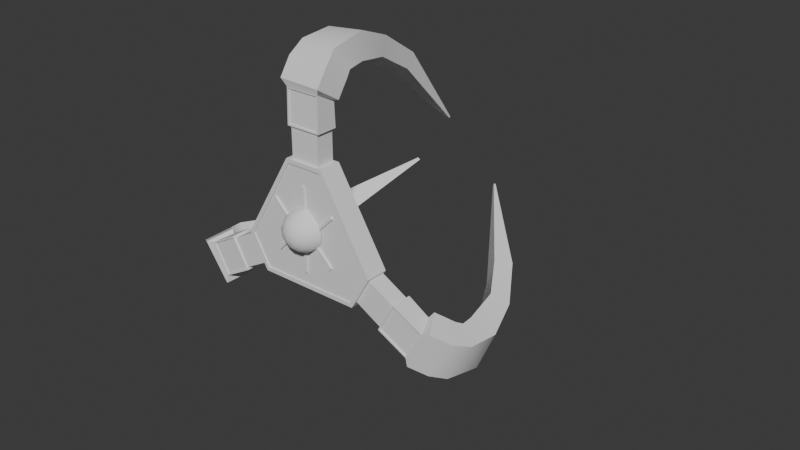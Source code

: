 # Source: claw.blend  (saved by Blender 5.0.119; exported with 4.5.12 LTS)
import bpy
from mathutils import Matrix  # noqa: F401  (used for matrix-valued properties, if any)

bpy.ops.wm.read_factory_settings(use_empty=True)
scene = bpy.context.scene
scene.name = 'Scene'

# ---- collections
col_collection = bpy.data.collections.new('Collection'); scene.collection.children.link(col_collection)

# ---- node groups
ng_smooth_by_angle = bpy.data.node_groups.new('Smooth by Angle', 'GeometryNodeTree')
_s = ng_smooth_by_angle.interface.new_socket(name='Mesh', in_out='OUTPUT', socket_type='NodeSocketGeometry')
_s = ng_smooth_by_angle.interface.new_socket(name='Mesh', in_out='INPUT', socket_type='NodeSocketGeometry')
_s = ng_smooth_by_angle.interface.new_socket(name='Angle', in_out='INPUT', socket_type='NodeSocketFloat')
_s.subtype = 'ANGLE'
_s.default_value = 0.5236
_s.min_value = 0.0
_s.max_value = 3.142
_s.description = 'Maximum face angle for smooth edges'
_s = ng_smooth_by_angle.interface.new_socket(name='Ignore Sharpness', in_out='INPUT', socket_type='NodeSocketBool')
_s.force_non_field = True
ng_smooth_by_angle.is_modifier = True
_N = ng_smooth_by_angle.nodes; _L = ng_smooth_by_angle.links
n0 = _N.new('GeometryNodeSetShadeSmooth'); n0.name = 'Set Shade Smooth'; n0.location = (120, -80)
n0.domain = 'EDGE'
n1 = _N.new('GeometryNodeSetShadeSmooth'); n1.name = 'Set Shade Smooth.001'; n1.location = (300, -80)
n2 = _N.new('NodeGroupOutput'); n2.name = 'Group Output'; n2.location = (480, -80)
n3 = _N.new('GeometryNodeInputMeshEdgeAngle'); n3.name = 'Edge Angle'; n3.location = (-440, -240)
n4 = _N.new('NodeGroupInput'); n4.name = 'Group Input'; n4.location = (-80, -80)
n5 = _N.new('GeometryNodeInputEdgeSmooth'); n5.name = 'Is Edge Smooth'; n5.location = (-260, -120)
n6 = _N.new('GeometryNodeInputShadeSmooth'); n6.name = 'Is Shade Smooth'; n6.location = (-440, -397)
n7 = _N.new('FunctionNodeCompare'); n7.name = 'Compare'; n7.location = (-260, -260)
n7.operation = 'LESS_EQUAL'
n7.inputs[6].default_value = (0.0, 0.0, 0.0, 0.0)
n7.inputs[7].default_value = (0.0, 0.0, 0.0, 0.0)
n8 = _N.new('FunctionNodeBooleanMath'); n8.name = 'Boolean Math.001'; n8.location = (-80, -260)
n9 = _N.new('NodeGroupInput'); n9.name = 'Group Input.001'; n9.location = (-440, -329)
n10 = _N.new('NodeGroupInput'); n10.name = 'Group Input.002'; n10.location = (-259, -189)
n11 = _N.new('FunctionNodeBooleanMath'); n11.name = 'Boolean Math'; n11.location = (-80, -149)
n11.operation = 'OR'
n12 = _N.new('FunctionNodeBooleanMath'); n12.name = 'Boolean Math.002'; n12.location = (-260, -380)
n12.operation = 'OR'
n13 = _N.new('NodeGroupInput'); n13.name = 'Group Input.003'; n13.location = (-440, -460)
_L.new(n3.outputs[0], n7.inputs[0])
_L.new(n1.outputs[0], n2.inputs[0])
_L.new(n9.outputs[1], n7.inputs[1])
_L.new(n7.outputs[0], n8.inputs[0])
_L.new(n4.outputs[0], n0.inputs[0])
_L.new(n0.outputs[0], n1.inputs[0])
_L.new(n8.outputs[0], n0.inputs[2])
_L.new(n10.outputs[2], n11.inputs[1])
_L.new(n5.outputs[0], n11.inputs[0])
_L.new(n11.outputs[0], n0.inputs[1])
_L.new(n13.outputs[2], n12.inputs[1])
_L.new(n6.outputs[0], n12.inputs[0])
_L.new(n12.outputs[0], n8.inputs[1])
n2.is_active_output = True

# ---- world
world_world = bpy.data.worlds.new('World'); scene.world = world_world
world_world.use_nodes = True; world_world.node_tree.nodes.clear()
_N = world_world.node_tree.nodes; _L = world_world.node_tree.links
n0 = _N.new('ShaderNodeOutputWorld'); n0.name = 'World Output'; n0.location = (200, 100)
n1 = _N.new('ShaderNodeBackground'); n1.name = 'Background'; n1.location = (-200, 100)
n1.inputs[0].default_value = (0.05088, 0.05088, 0.05088, 1.0)
_L.new(n1.outputs[0], n0.inputs[0])
n0.is_active_output = True
world_world.color = (0.05088, 0.05088, 0.05088)
world_world.sun_shadow_jitter_overblur = 0.0

# ---- meshes
me_cube_001 = bpy.data.meshes.new('Cube.001')
me_cube_001.from_pydata([(-0.1926, -0.7143, 0.274), (-0.1858, 1.0, 0.2621), (0.1926, -0.7143, 0.274), (0.1858, 1.0, 0.2621), (-0.7273, -0.7143, -0.6268), (-0.5399, -0.7143, -0.956), (-0.533, 1.0, -0.9442), (-0.7136, 1.0, -0.6269), (0.5399, -0.7143, -0.956), (0.7273, -0.7143, -0.6268), (0.7136, 1.0, -0.6269), (0.533, 1.0, -0.9442), (-0.2176, 0.7143, 0.318), (0.2176, 0.7143, 0.318), (-0.7782, 0.7143, -0.6264), (-0.5655, 0.7143, -1.0), (0.5655, 0.7143, -1.0), (0.7782, 0.7143, -0.6264), (-0.1858, 0.8439, 0.2621), (0.1858, 0.8439, 0.2621), (-0.7136, 0.8439, -0.6269), (-0.533, 0.8439, -0.9442), (0.533, 0.8439, -0.9442), (0.7136, 0.8439, -0.6269), (0.2176, -0.7143, 0.318), (-0.2176, -0.7143, 0.318), (-0.5655, -0.7143, -1.0), (-0.7782, -0.7143, -0.6264), (0.7782, -0.7143, -0.6264), (0.5655, -0.7143, -1.0), (0.1926, -0.6399, 0.274), (-0.1926, -0.6399, 0.274), (-0.5399, -0.6399, -0.956), (-0.7273, -0.6399, -0.6268), (0.7273, -0.6399, -0.6268), (0.5399, -0.6399, -0.956)], [], [(13, 12, 25, 24), (15, 26, 27, 14), (29, 16, 17, 28), (15, 16, 29, 26), (27, 25, 12, 14), (9, 2, 30, 34), (3, 10, 23, 19), (17, 13, 24, 28), (3, 1, 12, 13), (7, 6, 15, 14), (11, 10, 17, 16), (6, 11, 16, 15), (1, 7, 14, 12), (10, 3, 13, 17), (21, 20, 18, 19, 23, 22), (11, 6, 21, 22), (6, 7, 20, 21), (7, 1, 18, 20), (10, 11, 22, 23), (1, 3, 19, 18), (0, 2, 24, 25), (5, 4, 27, 26), (9, 8, 29, 28), (8, 5, 26, 29), (4, 0, 25, 27), (2, 9, 28, 24), (35, 34, 30, 31, 33, 32), (5, 8, 35, 32), (4, 5, 32, 33), (0, 4, 33, 31), (8, 9, 34, 35), (2, 0, 31, 30)])
_uv = me_cube_001.uv_layers.new(name='UVMap')
_uv.uv.foreach_set('vector', [0.625, 0.5, 0.875, 0.5, 0.875, 0.75, 0.625, 0.75, 0.1793, 0.5, 0.1793, 0.75, 0.125, 0.75, 0.125, 0.5, 0.3388, 0.7681, 0.3388, 0.4819, 0.4459, 0.5, 0.4459, 0.75, 0.1793, 0.5, 0.3388, 0.4819, 0.3388, 0.7681, 0.1793, 0.75, 0.4459, 0.0, 0.625, 0.0, 0.625, 0.25, 0.4459, 0.25, 0.4433, 0.7553, 0.6164, 0.7699, 0.6164, 0.7699, 0.4433, 0.7553, 0.6141, 0.475, 0.4426, 0.4932, 0.4426, 0.4932, 0.6141, 0.475, 0.4459, 0.5, 0.625, 0.5, 0.625, 0.75, 0.4459, 0.75, 0.6141, 0.475, 0.6141, 0.2756, 0.625, 0.25, 0.625, 0.5, 0.4455, 0.2603, 0.3845, 0.307, 0.375, 0.3043, 0.4459, 0.25, 0.3544, 0.4752, 0.4426, 0.4932, 0.4459, 0.5, 0.3388, 0.4819, 0.3845, 0.307, 0.3544, 0.4752, 0.3388, 0.4819, 0.375, 0.3043, 0.6141, 0.2756, 0.4455, 0.2603, 0.4459, 0.25, 0.625, 0.25, 0.4426, 0.4932, 0.6141, 0.475, 0.625, 0.5, 0.4459, 0.5, 0.3845, 0.307, 0.4455, 0.2603, 0.6141, 0.2756, 0.6141, 0.475, 0.4426, 0.4932, 0.3544, 0.4752, 0.3544, 0.4752, 0.3845, 0.307, 0.3845, 0.307, 0.3544, 0.4752, 0.3845, 0.307, 0.4455, 0.2603, 0.4455, 0.2603, 0.3845, 0.307, 0.4455, 0.2603, 0.6141, 0.2756, 0.6141, 0.2756, 0.4455, 0.2603, 0.4426, 0.4932, 0.3544, 0.4752, 0.3544, 0.4752, 0.4426, 0.4932, 0.6141, 0.2756, 0.6141, 0.475, 0.6141, 0.475, 0.6141, 0.2756, 0.6165, 0.9797, 0.6164, 0.7699, 0.625, 0.75, 0.625, 1.0, 0.3825, 0.9435, 0.4456, 0.9919, 0.4459, 1.0, 0.375, 0.9457, 0.4433, 0.7553, 0.3511, 0.7734, 0.3388, 0.7681, 0.4459, 0.75, 0.3511, 0.7734, 0.3825, 0.9435, 0.375, 0.9457, 0.3388, 0.7681, 0.4456, 0.9919, 0.6165, 0.9797, 0.625, 1.0, 0.4459, 1.0, 0.6164, 0.7699, 0.4433, 0.7553, 0.4459, 0.75, 0.625, 0.75, 0.3511, 0.7734, 0.4433, 0.7553, 0.6164, 0.7699, 0.6165, 0.9797, 0.4456, 0.9919, 0.3825, 0.9435, 0.3825, 0.9435, 0.3511, 0.7734, 0.3511, 0.7734, 0.3825, 0.9435, 0.4456, 0.9919, 0.3825, 0.9435, 0.3825, 0.9435, 0.4456, 0.9919, 0.6165, 0.9797, 0.4456, 0.9919, 0.4456, 0.9919, 0.6165, 0.9797, 0.3511, 0.7734, 0.4433, 0.7553, 0.4433, 0.7553, 0.3511, 0.7734, 0.6164, 0.7699, 0.6165, 0.9797, 0.6165, 0.9797, 0.6164, 0.7699])
me_cube_001.update()
me_cube_002 = bpy.data.meshes.new('Cube.002')
me_cube_002.from_pydata([(-1.0, -1.0, -1.0), (-1.0, -1.0, 1.0), (-1.0, 1.0, -1.0), (-1.0, 1.0, 1.0), (1.0, -1.0, -1.0), (1.0, -1.0, 1.0), (1.0, 1.0, -1.0), (1.0, 1.0, 1.0), (1.052, 1.178, 1.178), (1.052, 1.178, -1.178), (1.146, -1.173, -1.083), (1.146, -1.173, 1.083), (2.752, 1.061, 1.178), (2.752, 1.061, -1.178), (3.283, -1.066, -1.083), (3.283, -1.066, 1.083), (2.79, 1.487, 1.54), (2.801, 1.174, -1.472), (3.787, -1.374, -1.37), (3.776, -1.061, 1.643), (3.947, 2.676, 1.498), (3.958, 2.363, -1.514), (4.944, -0.1853, -1.412), (4.933, 0.1275, 1.601), (4.221, 3.455, 1.353), (4.323, 2.751, -1.479), (5.756, 1.127, -1.276), (5.654, 1.831, 1.556), (4.169, 4.868, 1.29), (4.53, 4.473, -1.485), (6.221, 4.868, -1.286), (5.86, 5.262, 1.489), (2.038, 12.87, 1.246), (2.514, 12.79, -0.5636), (3.332, 14.06, -0.3711), (2.857, 14.14, 1.438), (-2.302, 20.84, 1.548), (-2.254, 20.75, 1.378), (-2.173, 20.88, 1.374), (-2.22, 20.97, 1.544), (4.839, 9.758, 1.365), (3.641, 9.104, 1.27), (3.997, 8.575, -0.8208), (5.195, 9.228, -0.7257), (1.052, -1.178, 1.178), (1.052, -1.178, -1.178), (3.378, -1.061, 1.178), (3.378, -1.061, -1.178), (1.144, -1.037, 1.083), (1.144, -1.037, -1.083), (3.281, -0.93, 1.083), (3.281, -0.93, -1.083), (-7.189, -1.0, 4.436), (-8.933, -1.0, 3.457), (-7.189, 1.0, 4.436), (-8.933, 1.0, 3.457), (-8.169, -1.0, 6.18), (-9.912, -1.0, 5.2), (-8.169, 1.0, 6.18), (-9.912, 1.0, 5.2), (-10.09, 1.178, 5.159), (-8.039, 1.178, 6.312), (-8.168, -1.173, 6.348), (-10.06, -1.173, 5.288), (-10.92, 1.061, 6.641), (-8.871, 1.061, 7.794), (-9.214, -1.066, 8.211), (-11.1, -1.066, 7.15), (-11.26, 1.487, 6.497), (-8.639, 1.174, 7.981), (-9.211, -1.374, 8.79), (-11.83, -1.061, 7.306), (-11.79, 2.676, 7.526), (-9.168, 2.363, 9.011), (-9.741, -0.1853, 9.82), (-12.36, 0.1275, 8.335), (-11.8, 3.455, 7.836), (-9.378, 2.751, 9.312), (-10.26, 1.127, 10.46), (-12.68, 1.831, 8.986), (-11.72, 4.868, 7.822), (-9.474, 4.473, 9.495), (-10.48, 4.868, 10.87), (-12.72, 5.262, 9.199), (-10.63, 12.87, 5.985), (-9.29, 12.79, 7.286), (-9.859, 14.06, 7.905), (-11.2, 14.14, 6.605), (-7.458, 20.84, 2.792), (-7.332, 20.75, 2.917), (-7.368, 20.88, 2.99), (-7.494, 20.97, 2.865), (-12.11, 9.758, 8.368), (-11.44, 9.104, 7.371), (-9.792, 8.575, 8.705), (-10.46, 9.228, 9.703), (-10.09, -1.178, 5.159), (-8.039, -1.178, 6.312), (-11.23, -1.061, 7.187), (-9.178, -1.061, 8.34), (-10.06, -1.037, 5.288), (-8.171, -1.037, 6.348), (-11.11, -0.93, 7.15), (-9.217, -0.93, 8.211), (-9.238, -1.0, -3.628), (-7.532, -1.0, -4.671), (-9.238, 1.0, -3.628), (-7.532, 1.0, -4.671), (-10.28, -1.0, -5.334), (-8.576, -1.0, -6.377), (-10.28, 1.0, -5.334), (-8.576, 1.0, -6.377), (-8.451, 1.178, -6.514), (-10.46, 1.178, -5.285), (-10.43, -1.173, -5.416), (-8.582, -1.173, -6.546), (-9.338, 1.061, -7.964), (-11.35, 1.061, -6.735), (-11.54, -1.066, -7.238), (-9.696, -1.066, -8.368), (-9.049, 1.487, -8.186), (-11.62, 1.174, -6.624), (-12.05, -1.374, -7.519), (-9.476, -1.061, -9.081), (-9.688, 2.676, -9.151), (-12.26, 2.363, -7.589), (-12.69, -0.1853, -8.483), (-10.12, 0.1275, -10.05), (-9.955, 3.455, -9.31), (-12.43, 2.751, -7.919), (-13.0, 1.127, -9.247), (-10.53, 1.831, -10.64), (-9.982, 4.868, -9.232), (-12.54, 4.473, -8.092), (-13.25, 4.868, -9.639), (-10.69, 5.262, -10.78), (-8.908, 12.87, -7.391), (-10.7, 12.79, -6.853), (-10.96, 14.06, -7.652), (-9.171, 14.14, -8.19), (-7.692, 20.84, -1.521), (-7.862, 20.75, -1.473), (-7.908, 20.88, -1.54), (-7.737, 20.97, -1.589), (-10.27, 9.758, -9.843), (-9.723, 9.104, -8.771), (-11.69, 8.575, -7.984), (-12.24, 9.228, -9.056), (-8.451, -1.178, -6.514), (-10.46, -1.178, -5.285), (-9.665, -1.061, -8.499), (-11.67, -1.061, -7.27), (-8.584, -1.037, -6.546), (-10.43, -1.037, -5.416), (-9.699, -0.93, -8.368), (-11.55, -0.93, -7.238)], [], [(0, 1, 3, 2), (2, 3, 7, 6), (5, 4, 45, 44), (4, 5, 1, 0), (2, 6, 4, 0), (7, 3, 1, 5), (45, 9, 13, 47), (4, 6, 9, 45), (7, 5, 44, 8), (6, 7, 8, 9), (12, 46, 19, 16), (8, 44, 46, 12), (9, 8, 12, 13), (15, 11, 48, 50), (16, 19, 23, 20), (13, 12, 16, 17), (46, 47, 18, 19), (47, 13, 17, 18), (20, 23, 27, 24), (17, 16, 20, 21), (19, 18, 22, 23), (18, 17, 21, 22), (24, 27, 31, 28), (21, 20, 24, 25), (23, 22, 26, 27), (22, 21, 25, 26), (41, 40, 35, 32), (25, 24, 28, 29), (27, 26, 30, 31), (26, 25, 29, 30), (35, 34, 38, 39), (42, 41, 32, 33), (40, 43, 34, 35), (43, 42, 33, 34), (37, 36, 39, 38), (34, 33, 37, 38), (32, 35, 39, 36), (33, 32, 36, 37), (30, 29, 42, 43), (31, 30, 43, 40), (29, 28, 41, 42), (28, 31, 40, 41), (10, 11, 44, 45), (15, 14, 47, 46), (14, 10, 45, 47), (11, 15, 46, 44), (48, 49, 51, 50), (14, 15, 50, 51), (10, 14, 51, 49), (11, 10, 49, 48), (52, 53, 55, 54), (54, 55, 59, 58), (57, 56, 97, 96), (56, 57, 53, 52), (54, 58, 56, 52), (59, 55, 53, 57), (97, 61, 65, 99), (56, 58, 61, 97), (59, 57, 96, 60), (58, 59, 60, 61), (64, 98, 71, 68), (60, 96, 98, 64), (61, 60, 64, 65), (67, 63, 100, 102), (68, 71, 75, 72), (65, 64, 68, 69), (98, 99, 70, 71), (99, 65, 69, 70), (72, 75, 79, 76), (69, 68, 72, 73), (71, 70, 74, 75), (70, 69, 73, 74), (76, 79, 83, 80), (73, 72, 76, 77), (75, 74, 78, 79), (74, 73, 77, 78), (93, 92, 87, 84), (77, 76, 80, 81), (79, 78, 82, 83), (78, 77, 81, 82), (87, 86, 90, 91), (94, 93, 84, 85), (92, 95, 86, 87), (95, 94, 85, 86), (89, 88, 91, 90), (86, 85, 89, 90), (84, 87, 91, 88), (85, 84, 88, 89), (82, 81, 94, 95), (83, 82, 95, 92), (81, 80, 93, 94), (80, 83, 92, 93), (62, 63, 96, 97), (67, 66, 99, 98), (66, 62, 97, 99), (63, 67, 98, 96), (100, 101, 103, 102), (66, 67, 102, 103), (62, 66, 103, 101), (63, 62, 101, 100), (104, 105, 107, 106), (106, 107, 111, 110), (109, 108, 149, 148), (108, 109, 105, 104), (106, 110, 108, 104), (111, 107, 105, 109), (149, 113, 117, 151), (108, 110, 113, 149), (111, 109, 148, 112), (110, 111, 112, 113), (116, 150, 123, 120), (112, 148, 150, 116), (113, 112, 116, 117), (119, 115, 152, 154), (120, 123, 127, 124), (117, 116, 120, 121), (150, 151, 122, 123), (151, 117, 121, 122), (124, 127, 131, 128), (121, 120, 124, 125), (123, 122, 126, 127), (122, 121, 125, 126), (128, 131, 135, 132), (125, 124, 128, 129), (127, 126, 130, 131), (126, 125, 129, 130), (145, 144, 139, 136), (129, 128, 132, 133), (131, 130, 134, 135), (130, 129, 133, 134), (139, 138, 142, 143), (146, 145, 136, 137), (144, 147, 138, 139), (147, 146, 137, 138), (141, 140, 143, 142), (138, 137, 141, 142), (136, 139, 143, 140), (137, 136, 140, 141), (134, 133, 146, 147), (135, 134, 147, 144), (133, 132, 145, 146), (132, 135, 144, 145), (114, 115, 148, 149), (119, 118, 151, 150), (118, 114, 149, 151), (115, 119, 150, 148), (152, 153, 155, 154), (118, 119, 154, 155), (114, 118, 155, 153), (115, 114, 153, 152)])
me_cube_002.polygons.foreach_set('use_smooth', [True] * 150)
_uv = me_cube_002.uv_layers.new(name='UVMap')
_uv.uv.foreach_set('vector', [0.375, 0.0, 0.625, 0.0, 0.625, 0.25, 0.375, 0.25, 0.375, 0.25, 0.625, 0.25, 0.625, 0.5, 0.375, 0.5, 0.625, 0.75, 0.375, 0.75, 0.375, 0.75, 0.625, 0.75, 0.375, 0.75, 0.625, 0.75, 0.625, 1.0, 0.375, 1.0, 0.125, 0.5, 0.375, 0.5, 0.375, 0.75, 0.125, 0.75, 0.625, 0.5, 0.875, 0.5, 0.875, 0.75, 0.625, 0.75, 0.375, 0.75, 0.375, 0.5, 0.375, 0.5, 0.375, 0.75, 0.375, 0.75, 0.375, 0.5, 0.375, 0.5, 0.375, 0.75, 0.625, 0.5, 0.625, 0.75, 0.625, 0.75, 0.625, 0.5, 0.375, 0.5, 0.625, 0.5, 0.625, 0.5, 0.375, 0.5, 0.625, 0.5, 0.625, 0.75, 0.625, 0.75, 0.625, 0.5, 0.625, 0.5, 0.625, 0.75, 0.625, 0.75, 0.625, 0.5, 0.375, 0.5, 0.625, 0.5, 0.625, 0.5, 0.375, 0.5, 0.6149, 0.75, 0.6149, 0.75, 0.6149, 0.75, 0.6149, 0.75, 0.625, 0.5, 0.625, 0.75, 0.625, 0.75, 0.625, 0.5, 0.375, 0.5, 0.625, 0.5, 0.625, 0.5, 0.375, 0.5, 0.625, 0.75, 0.375, 0.75, 0.375, 0.75, 0.625, 0.75, 0.375, 0.75, 0.375, 0.5, 0.375, 0.5, 0.375, 0.75, 0.625, 0.5, 0.625, 0.75, 0.625, 0.75, 0.625, 0.5, 0.375, 0.5, 0.625, 0.5, 0.625, 0.5, 0.375, 0.5, 0.625, 0.75, 0.375, 0.75, 0.375, 0.75, 0.625, 0.75, 0.375, 0.75, 0.375, 0.5, 0.375, 0.5, 0.375, 0.75, 0.625, 0.5, 0.625, 0.75, 0.625, 0.75, 0.625, 0.5, 0.375, 0.5, 0.625, 0.5, 0.625, 0.5, 0.375, 0.5, 0.625, 0.75, 0.375, 0.75, 0.375, 0.75, 0.625, 0.75, 0.375, 0.75, 0.375, 0.5, 0.375, 0.5, 0.375, 0.75, 0.625, 0.5, 0.625, 0.75, 0.625, 0.75, 0.625, 0.5, 0.375, 0.5, 0.625, 0.5, 0.625, 0.5, 0.375, 0.5, 0.625, 0.75, 0.375, 0.75, 0.375, 0.75, 0.625, 0.75, 0.375, 0.75, 0.375, 0.5, 0.375, 0.5, 0.375, 0.75, 0.625, 0.75, 0.375, 0.75, 0.375, 0.75, 0.625, 0.75, 0.375, 0.5, 0.625, 0.5, 0.625, 0.5, 0.375, 0.5, 0.625, 0.75, 0.375, 0.75, 0.375, 0.75, 0.625, 0.75, 0.375, 0.75, 0.375, 0.5, 0.375, 0.5, 0.375, 0.75, 0.375, 0.5, 0.625, 0.5, 0.625, 0.75, 0.375, 0.75, 0.375, 0.75, 0.375, 0.5, 0.375, 0.5, 0.375, 0.75, 0.625, 0.5, 0.625, 0.75, 0.625, 0.75, 0.625, 0.5, 0.375, 0.5, 0.625, 0.5, 0.625, 0.5, 0.375, 0.5, 0.375, 0.75, 0.375, 0.5, 0.375, 0.5, 0.375, 0.75, 0.625, 0.75, 0.375, 0.75, 0.375, 0.75, 0.625, 0.75, 0.375, 0.5, 0.625, 0.5, 0.625, 0.5, 0.375, 0.5, 0.625, 0.5, 0.625, 0.75, 0.625, 0.75, 0.625, 0.5, 0.3851, 0.75, 0.6149, 0.75, 0.625, 0.75, 0.375, 0.75, 0.6149, 0.75, 0.3851, 0.75, 0.375, 0.75, 0.625, 0.75, 0.3851, 0.75, 0.3851, 0.75, 0.375, 0.75, 0.375, 0.75, 0.6149, 0.75, 0.6149, 0.75, 0.625, 0.75, 0.625, 0.75, 0.6149, 0.75, 0.3851, 0.75, 0.3851, 0.75, 0.6149, 0.75, 0.3851, 0.75, 0.6149, 0.75, 0.6149, 0.75, 0.3851, 0.75, 0.3851, 0.75, 0.3851, 0.75, 0.3851, 0.75, 0.3851, 0.75, 0.6149, 0.75, 0.3851, 0.75, 0.3851, 0.75, 0.6149, 0.75, 0.375, 0.0, 0.625, 0.0, 0.625, 0.25, 0.375, 0.25, 0.375, 0.25, 0.625, 0.25, 0.625, 0.5, 0.375, 0.5, 0.625, 0.75, 0.375, 0.75, 0.375, 0.75, 0.625, 0.75, 0.375, 0.75, 0.625, 0.75, 0.625, 1.0, 0.375, 1.0, 0.125, 0.5, 0.375, 0.5, 0.375, 0.75, 0.125, 0.75, 0.625, 0.5, 0.875, 0.5, 0.875, 0.75, 0.625, 0.75, 0.375, 0.75, 0.375, 0.5, 0.375, 0.5, 0.375, 0.75, 0.375, 0.75, 0.375, 0.5, 0.375, 0.5, 0.375, 0.75, 0.625, 0.5, 0.625, 0.75, 0.625, 0.75, 0.625, 0.5, 0.375, 0.5, 0.625, 0.5, 0.625, 0.5, 0.375, 0.5, 0.625, 0.5, 0.625, 0.75, 0.625, 0.75, 0.625, 0.5, 0.625, 0.5, 0.625, 0.75, 0.625, 0.75, 0.625, 0.5, 0.375, 0.5, 0.625, 0.5, 0.625, 0.5, 0.375, 0.5, 0.6149, 0.75, 0.6149, 0.75, 0.6149, 0.75, 0.6149, 0.75, 0.625, 0.5, 0.625, 0.75, 0.625, 0.75, 0.625, 0.5, 0.375, 0.5, 0.625, 0.5, 0.625, 0.5, 0.375, 0.5, 0.625, 0.75, 0.375, 0.75, 0.375, 0.75, 0.625, 0.75, 0.375, 0.75, 0.375, 0.5, 0.375, 0.5, 0.375, 0.75, 0.625, 0.5, 0.625, 0.75, 0.625, 0.75, 0.625, 0.5, 0.375, 0.5, 0.625, 0.5, 0.625, 0.5, 0.375, 0.5, 0.625, 0.75, 0.375, 0.75, 0.375, 0.75, 0.625, 0.75, 0.375, 0.75, 0.375, 0.5, 0.375, 0.5, 0.375, 0.75, 0.625, 0.5, 0.625, 0.75, 0.625, 0.75, 0.625, 0.5, 0.375, 0.5, 0.625, 0.5, 0.625, 0.5, 0.375, 0.5, 0.625, 0.75, 0.375, 0.75, 0.375, 0.75, 0.625, 0.75, 0.375, 0.75, 0.375, 0.5, 0.375, 0.5, 0.375, 0.75, 0.625, 0.5, 0.625, 0.75, 0.625, 0.75, 0.625, 0.5, 0.375, 0.5, 0.625, 0.5, 0.625, 0.5, 0.375, 0.5, 0.625, 0.75, 0.375, 0.75, 0.375, 0.75, 0.625, 0.75, 0.375, 0.75, 0.375, 0.5, 0.375, 0.5, 0.375, 0.75, 0.625, 0.75, 0.375, 0.75, 0.375, 0.75, 0.625, 0.75, 0.375, 0.5, 0.625, 0.5, 0.625, 0.5, 0.375, 0.5, 0.625, 0.75, 0.375, 0.75, 0.375, 0.75, 0.625, 0.75, 0.375, 0.75, 0.375, 0.5, 0.375, 0.5, 0.375, 0.75, 0.375, 0.5, 0.625, 0.5, 0.625, 0.75, 0.375, 0.75, 0.375, 0.75, 0.375, 0.5, 0.375, 0.5, 0.375, 0.75, 0.625, 0.5, 0.625, 0.75, 0.625, 0.75, 0.625, 0.5, 0.375, 0.5, 0.625, 0.5, 0.625, 0.5, 0.375, 0.5, 0.375, 0.75, 0.375, 0.5, 0.375, 0.5, 0.375, 0.75, 0.625, 0.75, 0.375, 0.75, 0.375, 0.75, 0.625, 0.75, 0.375, 0.5, 0.625, 0.5, 0.625, 0.5, 0.375, 0.5, 0.625, 0.5, 0.625, 0.75, 0.625, 0.75, 0.625, 0.5, 0.3851, 0.75, 0.6149, 0.75, 0.625, 0.75, 0.375, 0.75, 0.6149, 0.75, 0.3851, 0.75, 0.375, 0.75, 0.625, 0.75, 0.3851, 0.75, 0.3851, 0.75, 0.375, 0.75, 0.375, 0.75, 0.6149, 0.75, 0.6149, 0.75, 0.625, 0.75, 0.625, 0.75, 0.6149, 0.75, 0.3851, 0.75, 0.3851, 0.75, 0.6149, 0.75, 0.3851, 0.75, 0.6149, 0.75, 0.6149, 0.75, 0.3851, 0.75, 0.3851, 0.75, 0.3851, 0.75, 0.3851, 0.75, 0.3851, 0.75, 0.6149, 0.75, 0.3851, 0.75, 0.3851, 0.75, 0.6149, 0.75, 0.375, 0.0, 0.625, 0.0, 0.625, 0.25, 0.375, 0.25, 0.375, 0.25, 0.625, 0.25, 0.625, 0.5, 0.375, 0.5, 0.625, 0.75, 0.375, 0.75, 0.375, 0.75, 0.625, 0.75, 0.375, 0.75, 0.625, 0.75, 0.625, 1.0, 0.375, 1.0, 0.125, 0.5, 0.375, 0.5, 0.375, 0.75, 0.125, 0.75, 0.625, 0.5, 0.875, 0.5, 0.875, 0.75, 0.625, 0.75, 0.375, 0.75, 0.375, 0.5, 0.375, 0.5, 0.375, 0.75, 0.375, 0.75, 0.375, 0.5, 0.375, 0.5, 0.375, 0.75, 0.625, 0.5, 0.625, 0.75, 0.625, 0.75, 0.625, 0.5, 0.375, 0.5, 0.625, 0.5, 0.625, 0.5, 0.375, 0.5, 0.625, 0.5, 0.625, 0.75, 0.625, 0.75, 0.625, 0.5, 0.625, 0.5, 0.625, 0.75, 0.625, 0.75, 0.625, 0.5, 0.375, 0.5, 0.625, 0.5, 0.625, 0.5, 0.375, 0.5, 0.6149, 0.75, 0.6149, 0.75, 0.6149, 0.75, 0.6149, 0.75, 0.625, 0.5, 0.625, 0.75, 0.625, 0.75, 0.625, 0.5, 0.375, 0.5, 0.625, 0.5, 0.625, 0.5, 0.375, 0.5, 0.625, 0.75, 0.375, 0.75, 0.375, 0.75, 0.625, 0.75, 0.375, 0.75, 0.375, 0.5, 0.375, 0.5, 0.375, 0.75, 0.625, 0.5, 0.625, 0.75, 0.625, 0.75, 0.625, 0.5, 0.375, 0.5, 0.625, 0.5, 0.625, 0.5, 0.375, 0.5, 0.625, 0.75, 0.375, 0.75, 0.375, 0.75, 0.625, 0.75, 0.375, 0.75, 0.375, 0.5, 0.375, 0.5, 0.375, 0.75, 0.625, 0.5, 0.625, 0.75, 0.625, 0.75, 0.625, 0.5, 0.375, 0.5, 0.625, 0.5, 0.625, 0.5, 0.375, 0.5, 0.625, 0.75, 0.375, 0.75, 0.375, 0.75, 0.625, 0.75, 0.375, 0.75, 0.375, 0.5, 0.375, 0.5, 0.375, 0.75, 0.625, 0.5, 0.625, 0.75, 0.625, 0.75, 0.625, 0.5, 0.375, 0.5, 0.625, 0.5, 0.625, 0.5, 0.375, 0.5, 0.625, 0.75, 0.375, 0.75, 0.375, 0.75, 0.625, 0.75, 0.375, 0.75, 0.375, 0.5, 0.375, 0.5, 0.375, 0.75, 0.625, 0.75, 0.375, 0.75, 0.375, 0.75, 0.625, 0.75, 0.375, 0.5, 0.625, 0.5, 0.625, 0.5, 0.375, 0.5, 0.625, 0.75, 0.375, 0.75, 0.375, 0.75, 0.625, 0.75, 0.375, 0.75, 0.375, 0.5, 0.375, 0.5, 0.375, 0.75, 0.375, 0.5, 0.625, 0.5, 0.625, 0.75, 0.375, 0.75, 0.375, 0.75, 0.375, 0.5, 0.375, 0.5, 0.375, 0.75, 0.625, 0.5, 0.625, 0.75, 0.625, 0.75, 0.625, 0.5, 0.375, 0.5, 0.625, 0.5, 0.625, 0.5, 0.375, 0.5, 0.375, 0.75, 0.375, 0.5, 0.375, 0.5, 0.375, 0.75, 0.625, 0.75, 0.375, 0.75, 0.375, 0.75, 0.625, 0.75, 0.375, 0.5, 0.625, 0.5, 0.625, 0.5, 0.375, 0.5, 0.625, 0.5, 0.625, 0.75, 0.625, 0.75, 0.625, 0.5, 0.3851, 0.75, 0.6149, 0.75, 0.625, 0.75, 0.375, 0.75, 0.6149, 0.75, 0.3851, 0.75, 0.375, 0.75, 0.625, 0.75, 0.3851, 0.75, 0.3851, 0.75, 0.375, 0.75, 0.375, 0.75, 0.6149, 0.75, 0.6149, 0.75, 0.625, 0.75, 0.625, 0.75, 0.6149, 0.75, 0.3851, 0.75, 0.3851, 0.75, 0.6149, 0.75, 0.3851, 0.75, 0.6149, 0.75, 0.6149, 0.75, 0.3851, 0.75, 0.3851, 0.75, 0.3851, 0.75, 0.3851, 0.75, 0.3851, 0.75, 0.6149, 0.75, 0.3851, 0.75, 0.3851, 0.75, 0.6149, 0.75])
me_cube_002.update()
me_sphere_001 = bpy.data.meshes.new('Sphere.001')
me_sphere_001.from_pydata([(0.0, 3.395, 1.0), (0.0, 4.319, 0.3827), (0.0, 4.395, 0.0), (0.0, 4.319, -0.3827), (0.0, 3.778, -0.9239), (0.0, 3.395, -1.0), (0.1464, 3.749, 0.9239), (0.2706, 4.049, 0.7071), (0.3536, 4.249, 0.3827), (0.3827, 4.319, 0.0), (0.3536, 4.249, -0.3827), (0.2706, 4.049, -0.7071), (0.1464, 3.749, -0.9239), (0.2706, 3.666, 0.9239), (0.5, 3.895, 0.7071), (0.6533, 4.049, 0.3827), (0.7071, 4.102, 0.0), (0.6533, 4.049, -0.3827), (0.5, 3.895, -0.7071), (0.2706, 3.666, -0.9239), (0.3536, 3.542, 0.9239), (0.6533, 3.666, 0.7071), (0.8536, 3.749, 0.3827), (0.9239, 3.778, 0.0), (0.8536, 3.749, -0.3827), (0.6533, 3.666, -0.7071), (0.3536, 3.542, -0.9239), (0.3827, 3.395, 0.9239), (0.7071, 3.395, 0.7071), (0.9239, 3.395, 0.3827), (1.0, 3.395, 0.0), (0.9239, 3.395, -0.3827), (0.7071, 3.395, -0.7071), (0.3827, 3.395, -0.9239), (-0.3827, 3.395, 0.9239), (-0.7071, 3.395, 0.7071), (-0.9239, 3.395, 0.3827), (-1.0, 3.395, 0.0), (-0.9239, 3.395, -0.3827), (-0.7071, 3.395, -0.7071), (-0.3827, 3.395, -0.9239), (-0.3536, 3.542, 0.9239), (-0.6533, 3.666, 0.7071), (-0.8536, 3.749, 0.3827), (-0.9239, 3.778, 0.0), (-0.8536, 3.749, -0.3827), (-0.6533, 3.666, -0.7071), (-0.3536, 3.542, -0.9239), (-0.2706, 3.666, 0.9239), (-0.5, 3.895, 0.7071), (-0.6533, 4.049, 0.3827), (-0.7071, 4.102, 0.0), (-0.6533, 4.049, -0.3827), (-0.5, 3.895, -0.7071), (-0.2706, 3.666, -0.9239), (-0.1464, 3.749, 0.9239), (-0.2706, 4.049, 0.7071), (-0.3536, 4.249, 0.3827), (-0.3827, 4.319, 0.0), (-0.3536, 4.249, -0.3827), (-0.2706, 4.049, -0.7071), (-0.1464, 3.749, -0.9239), (2.384e-07, 3.778, 0.9239), (4.47e-07, 4.102, 0.7071), (4.47e-07, 4.102, -0.7071), (-0.4885, 2.317, -0.845), (-0.1679, 1.386, -0.3294), (0.04972, 1.306, -0.01577), (0.2732, 1.377, 0.296), (0.6056, 1.911, 0.7317), (0.6641, 2.293, 0.7893), (-0.3386, 1.957, -0.8629), (-0.1237, 1.65, -0.7537), (0.1234, 1.443, -0.534), (0.365, 1.367, -0.2372), (0.5645, 1.434, 0.09141), (0.6913, 1.633, 0.4019), (0.7263, 1.935, 0.647), (-0.2341, 2.035, -0.9355), (0.0694, 1.795, -0.8878), (0.3757, 1.632, -0.7092), (0.6381, 1.571, -0.4268), (0.8168, 1.623, -0.08375), (0.8844, 1.778, 0.2678), (0.8308, 2.013, 0.5744), (-0.1616, 2.156, -0.9848), (0.2033, 2.018, -0.9789), (0.5506, 1.924, -0.8282), (0.8274, 1.887, -0.5557), (0.9917, 1.914, -0.2028), (1.018, 2.001, 0.1767), (0.9033, 2.134, 0.5251), (-0.1323, 2.301, -1.003), (0.2575, 2.286, -1.013), (0.6214, 2.274, -0.873), (0.9041, 2.267, -0.6042), (1.063, 2.265, -0.2476), (1.073, 2.269, 0.1424), (0.9326, 2.279, 0.5065), (-0.7571, 2.331, -0.5622), (-0.897, 2.34, -0.1981), (-0.887, 2.345, 0.1919), (-0.7286, 2.343, 0.5485), (-0.4459, 2.335, 0.8173), (-0.08197, 2.323, 0.9575), (0.3078, 2.308, 0.9476), (-0.7389, 2.183, -0.5773), (-0.8633, 2.068, -0.2259), (-0.843, 1.989, 0.1556), (-0.681, 1.958, 0.5092), (-0.4019, 1.979, 0.781), (-0.04832, 2.051, 0.9297), (0.326, 2.161, 0.9326), (-0.6759, 2.056, -0.6236), (-0.7469, 1.833, -0.3115), (-0.6909, 1.682, 0.04382), (-0.5164, 1.625, 0.3882), (-0.2499, 1.672, 0.6692), (0.06808, 1.816, 0.8442), (0.389, 2.034, 0.8863), (-0.5777, 1.968, -0.6941), (-0.5655, 1.671, -0.4418), (-0.4539, 1.47, -0.1265), (-0.2598, 1.396, 0.2039), (-0.01279, 1.461, 0.4989), (0.2495, 1.654, 0.7138), (0.4872, 1.946, 0.8158), (-0.4592, 1.934, -0.7782), (-0.3467, 1.607, -0.5971), (0.4684, 1.59, 0.5585)], [], [(4, 64, 11, 12), (3, 2, 9, 10), (1, 63, 7, 8), (62, 0, 6), (5, 4, 12), (64, 3, 10, 11), (2, 1, 8, 9), (63, 62, 6, 7), (8, 7, 14, 15), (6, 0, 13), (5, 12, 19), (11, 10, 17, 18), (9, 8, 15, 16), (7, 6, 13, 14), (12, 11, 18, 19), (10, 9, 16, 17), (5, 19, 26), (18, 17, 24, 25), (16, 15, 22, 23), (14, 13, 20, 21), (19, 18, 25, 26), (17, 16, 23, 24), (15, 14, 21, 22), (13, 0, 20), (21, 20, 27, 28), (26, 25, 32, 33), (24, 23, 30, 31), (22, 21, 28, 29), (20, 0, 27), (5, 26, 33), (25, 24, 31, 32), (23, 22, 29, 30), (36, 35, 42, 43), (34, 0, 41), (5, 40, 47), (39, 38, 45, 46), (37, 36, 43, 44), (35, 34, 41, 42), (40, 39, 46, 47), (38, 37, 44, 45), (5, 47, 54), (46, 45, 52, 53), (44, 43, 50, 51), (42, 41, 48, 49), (47, 46, 53, 54), (45, 44, 51, 52), (43, 42, 49, 50), (41, 0, 48), (49, 48, 55, 56), (54, 53, 60, 61), (52, 51, 58, 59), (50, 49, 56, 57), (48, 0, 55), (5, 54, 61), (53, 52, 59, 60), (51, 50, 57, 58), (61, 60, 64, 4), (59, 58, 2, 3), (57, 56, 63, 1), (55, 0, 62), (5, 61, 4), (60, 59, 3, 64), (58, 57, 1, 2), (56, 55, 62, 63), (69, 129, 76, 77), (68, 67, 74, 75), (66, 128, 72, 73), (127, 65, 71), (70, 69, 77), (129, 68, 75, 76), (67, 66, 73, 74), (128, 127, 71, 72), (73, 72, 79, 80), (71, 65, 78), (70, 77, 84), (76, 75, 82, 83), (74, 73, 80, 81), (72, 71, 78, 79), (77, 76, 83, 84), (75, 74, 81, 82), (70, 84, 91), (83, 82, 89, 90), (81, 80, 87, 88), (79, 78, 85, 86), (84, 83, 90, 91), (82, 81, 88, 89), (80, 79, 86, 87), (78, 65, 85), (86, 85, 92, 93), (91, 90, 97, 98), (89, 88, 95, 96), (87, 86, 93, 94), (85, 65, 92), (70, 91, 98), (90, 89, 96, 97), (88, 87, 94, 95), (101, 100, 107, 108), (99, 65, 106), (70, 105, 112), (104, 103, 110, 111), (102, 101, 108, 109), (100, 99, 106, 107), (105, 104, 111, 112), (103, 102, 109, 110), (70, 112, 119), (111, 110, 117, 118), (109, 108, 115, 116), (107, 106, 113, 114), (112, 111, 118, 119), (110, 109, 116, 117), (108, 107, 114, 115), (106, 65, 113), (114, 113, 120, 121), (119, 118, 125, 126), (117, 116, 123, 124), (115, 114, 121, 122), (113, 65, 120), (70, 119, 126), (118, 117, 124, 125), (116, 115, 122, 123), (126, 125, 129, 69), (124, 123, 67, 68), (122, 121, 128, 66), (120, 65, 127), (70, 126, 69), (125, 124, 68, 129), (123, 122, 66, 67), (121, 120, 127, 128)])
me_sphere_001.polygons.foreach_set('use_smooth', [True] * 128)
_uv = me_sphere_001.uv_layers.new(name='UVMap')
_uv.uv.foreach_set('vector', [0.75, 0.125, 0.75, 0.25, 0.6875, 0.25, 0.6875, 0.125, 0.75, 0.375, 0.75, 0.5, 0.6875, 0.5, 0.6875, 0.375, 0.75, 0.625, 0.75, 0.75, 0.6875, 0.75, 0.6875, 0.625, 0.75, 0.875, 0.7187, 1.0, 0.6875, 0.875, 0.7188, 0.0, 0.75, 0.125, 0.6875, 0.125, 0.75, 0.25, 0.75, 0.375, 0.6875, 0.375, 0.6875, 0.25, 0.75, 0.5, 0.75, 0.625, 0.6875, 0.625, 0.6875, 0.5, 0.75, 0.75, 0.75, 0.875, 0.6875, 0.875, 0.6875, 0.75, 0.6875, 0.625, 0.6875, 0.75, 0.625, 0.75, 0.625, 0.625, 0.6875, 0.875, 0.6562, 1.0, 0.625, 0.875, 0.6562, 0.0, 0.6875, 0.125, 0.625, 0.125, 0.6875, 0.25, 0.6875, 0.375, 0.625, 0.375, 0.625, 0.25, 0.6875, 0.5, 0.6875, 0.625, 0.625, 0.625, 0.625, 0.5, 0.6875, 0.75, 0.6875, 0.875, 0.625, 0.875, 0.625, 0.75, 0.6875, 0.125, 0.6875, 0.25, 0.625, 0.25, 0.625, 0.125, 0.6875, 0.375, 0.6875, 0.5, 0.625, 0.5, 0.625, 0.375, 0.5938, 0.0, 0.625, 0.125, 0.5625, 0.125, 0.625, 0.25, 0.625, 0.375, 0.5625, 0.375, 0.5625, 0.25, 0.625, 0.5, 0.625, 0.625, 0.5625, 0.625, 0.5625, 0.5, 0.625, 0.75, 0.625, 0.875, 0.5625, 0.875, 0.5625, 0.75, 0.625, 0.125, 0.625, 0.25, 0.5625, 0.25, 0.5625, 0.125, 0.625, 0.375, 0.625, 0.5, 0.5625, 0.5, 0.5625, 0.375, 0.625, 0.625, 0.625, 0.75, 0.5625, 0.75, 0.5625, 0.625, 0.625, 0.875, 0.5938, 1.0, 0.5625, 0.875, 0.5625, 0.75, 0.5625, 0.875, 0.5, 0.875, 0.5, 0.75, 0.5625, 0.125, 0.5625, 0.25, 0.5, 0.25, 0.5, 0.125, 0.5625, 0.375, 0.5625, 0.5, 0.5, 0.5, 0.5, 0.375, 0.5625, 0.625, 0.5625, 0.75, 0.5, 0.75, 0.5, 0.625, 0.5625, 0.875, 0.5312, 1.0, 0.5, 0.875, 0.5312, 0.0, 0.5625, 0.125, 0.5, 0.125, 0.5625, 0.25, 0.5625, 0.375, 0.5, 0.375, 0.5, 0.25, 0.5625, 0.5, 0.5625, 0.625, 0.5, 0.625, 0.5, 0.5, 1.0, 0.625, 1.0, 0.75, 0.9375, 0.75, 0.9375, 0.625, 1.0, 0.875, 0.9687, 1.0, 0.9375, 0.875, 0.9687, 0.0, 1.0, 0.125, 0.9375, 0.125, 1.0, 0.25, 1.0, 0.375, 0.9375, 0.375, 0.9375, 0.25, 1.0, 0.5, 1.0, 0.625, 0.9375, 0.625, 0.9375, 0.5, 1.0, 0.75, 1.0, 0.875, 0.9375, 0.875, 0.9375, 0.75, 1.0, 0.125, 1.0, 0.25, 0.9375, 0.25, 0.9375, 0.125, 1.0, 0.375, 1.0, 0.5, 0.9375, 0.5, 0.9375, 0.375, 0.9062, 0.0, 0.9375, 0.125, 0.875, 0.125, 0.9375, 0.25, 0.9375, 0.375, 0.875, 0.375, 0.875, 0.25, 0.9375, 0.5, 0.9375, 0.625, 0.875, 0.625, 0.875, 0.5, 0.9375, 0.75, 0.9375, 0.875, 0.875, 0.875, 0.875, 0.75, 0.9375, 0.125, 0.9375, 0.25, 0.875, 0.25, 0.875, 0.125, 0.9375, 0.375, 0.9375, 0.5, 0.875, 0.5, 0.875, 0.375, 0.9375, 0.625, 0.9375, 0.75, 0.875, 0.75, 0.875, 0.625, 0.9375, 0.875, 0.9062, 1.0, 0.875, 0.875, 0.875, 0.75, 0.875, 0.875, 0.8125, 0.875, 0.8125, 0.75, 0.875, 0.125, 0.875, 0.25, 0.8125, 0.25, 0.8125, 0.125, 0.875, 0.375, 0.875, 0.5, 0.8125, 0.5, 0.8125, 0.375, 0.875, 0.625, 0.875, 0.75, 0.8125, 0.75, 0.8125, 0.625, 0.875, 0.875, 0.8437, 1.0, 0.8125, 0.875, 0.8437, 0.0, 0.875, 0.125, 0.8125, 0.125, 0.875, 0.25, 0.875, 0.375, 0.8125, 0.375, 0.8125, 0.25, 0.875, 0.5, 0.875, 0.625, 0.8125, 0.625, 0.8125, 0.5, 0.8125, 0.125, 0.8125, 0.25, 0.75, 0.25, 0.75, 0.125, 0.8125, 0.375, 0.8125, 0.5, 0.75, 0.5, 0.75, 0.375, 0.8125, 0.625, 0.8125, 0.75, 0.75, 0.75, 0.75, 0.625, 0.8125, 0.875, 0.7812, 1.0, 0.75, 0.875, 0.7812, 0.0, 0.8125, 0.125, 0.75, 0.125, 0.8125, 0.25, 0.8125, 0.375, 0.75, 0.375, 0.75, 0.25, 0.8125, 0.5, 0.8125, 0.625, 0.75, 0.625, 0.75, 0.5, 0.8125, 0.75, 0.8125, 0.875, 0.75, 0.875, 0.75, 0.75, 0.75, 0.125, 0.75, 0.25, 0.6875, 0.25, 0.6875, 0.125, 0.75, 0.375, 0.75, 0.5, 0.6875, 0.5, 0.6875, 0.375, 0.75, 0.625, 0.75, 0.75, 0.6875, 0.75, 0.6875, 0.625, 0.75, 0.875, 0.7187, 1.0, 0.6875, 0.875, 0.7188, 0.0, 0.75, 0.125, 0.6875, 0.125, 0.75, 0.25, 0.75, 0.375, 0.6875, 0.375, 0.6875, 0.25, 0.75, 0.5, 0.75, 0.625, 0.6875, 0.625, 0.6875, 0.5, 0.75, 0.75, 0.75, 0.875, 0.6875, 0.875, 0.6875, 0.75, 0.6875, 0.625, 0.6875, 0.75, 0.625, 0.75, 0.625, 0.625, 0.6875, 0.875, 0.6562, 1.0, 0.625, 0.875, 0.6562, 0.0, 0.6875, 0.125, 0.625, 0.125, 0.6875, 0.25, 0.6875, 0.375, 0.625, 0.375, 0.625, 0.25, 0.6875, 0.5, 0.6875, 0.625, 0.625, 0.625, 0.625, 0.5, 0.6875, 0.75, 0.6875, 0.875, 0.625, 0.875, 0.625, 0.75, 0.6875, 0.125, 0.6875, 0.25, 0.625, 0.25, 0.625, 0.125, 0.6875, 0.375, 0.6875, 0.5, 0.625, 0.5, 0.625, 0.375, 0.5938, 0.0, 0.625, 0.125, 0.5625, 0.125, 0.625, 0.25, 0.625, 0.375, 0.5625, 0.375, 0.5625, 0.25, 0.625, 0.5, 0.625, 0.625, 0.5625, 0.625, 0.5625, 0.5, 0.625, 0.75, 0.625, 0.875, 0.5625, 0.875, 0.5625, 0.75, 0.625, 0.125, 0.625, 0.25, 0.5625, 0.25, 0.5625, 0.125, 0.625, 0.375, 0.625, 0.5, 0.5625, 0.5, 0.5625, 0.375, 0.625, 0.625, 0.625, 0.75, 0.5625, 0.75, 0.5625, 0.625, 0.625, 0.875, 0.5938, 1.0, 0.5625, 0.875, 0.5625, 0.75, 0.5625, 0.875, 0.5, 0.875, 0.5, 0.75, 0.5625, 0.125, 0.5625, 0.25, 0.5, 0.25, 0.5, 0.125, 0.5625, 0.375, 0.5625, 0.5, 0.5, 0.5, 0.5, 0.375, 0.5625, 0.625, 0.5625, 0.75, 0.5, 0.75, 0.5, 0.625, 0.5625, 0.875, 0.5312, 1.0, 0.5, 0.875, 0.5312, 0.0, 0.5625, 0.125, 0.5, 0.125, 0.5625, 0.25, 0.5625, 0.375, 0.5, 0.375, 0.5, 0.25, 0.5625, 0.5, 0.5625, 0.625, 0.5, 0.625, 0.5, 0.5, 1.0, 0.625, 1.0, 0.75, 0.9375, 0.75, 0.9375, 0.625, 1.0, 0.875, 0.9687, 1.0, 0.9375, 0.875, 0.9687, 0.0, 1.0, 0.125, 0.9375, 0.125, 1.0, 0.25, 1.0, 0.375, 0.9375, 0.375, 0.9375, 0.25, 1.0, 0.5, 1.0, 0.625, 0.9375, 0.625, 0.9375, 0.5, 1.0, 0.75, 1.0, 0.875, 0.9375, 0.875, 0.9375, 0.75, 1.0, 0.125, 1.0, 0.25, 0.9375, 0.25, 0.9375, 0.125, 1.0, 0.375, 1.0, 0.5, 0.9375, 0.5, 0.9375, 0.375, 0.9062, 0.0, 0.9375, 0.125, 0.875, 0.125, 0.9375, 0.25, 0.9375, 0.375, 0.875, 0.375, 0.875, 0.25, 0.9375, 0.5, 0.9375, 0.625, 0.875, 0.625, 0.875, 0.5, 0.9375, 0.75, 0.9375, 0.875, 0.875, 0.875, 0.875, 0.75, 0.9375, 0.125, 0.9375, 0.25, 0.875, 0.25, 0.875, 0.125, 0.9375, 0.375, 0.9375, 0.5, 0.875, 0.5, 0.875, 0.375, 0.9375, 0.625, 0.9375, 0.75, 0.875, 0.75, 0.875, 0.625, 0.9375, 0.875, 0.9062, 1.0, 0.875, 0.875, 0.875, 0.75, 0.875, 0.875, 0.8125, 0.875, 0.8125, 0.75, 0.875, 0.125, 0.875, 0.25, 0.8125, 0.25, 0.8125, 0.125, 0.875, 0.375, 0.875, 0.5, 0.8125, 0.5, 0.8125, 0.375, 0.875, 0.625, 0.875, 0.75, 0.8125, 0.75, 0.8125, 0.625, 0.875, 0.875, 0.8437, 1.0, 0.8125, 0.875, 0.8437, 0.0, 0.875, 0.125, 0.8125, 0.125, 0.875, 0.25, 0.875, 0.375, 0.8125, 0.375, 0.8125, 0.25, 0.875, 0.5, 0.875, 0.625, 0.8125, 0.625, 0.8125, 0.5, 0.8125, 0.125, 0.8125, 0.25, 0.75, 0.25, 0.75, 0.125, 0.8125, 0.375, 0.8125, 0.5, 0.75, 0.5, 0.75, 0.375, 0.8125, 0.625, 0.8125, 0.75, 0.75, 0.75, 0.75, 0.625, 0.8125, 0.875, 0.7812, 1.0, 0.75, 0.875, 0.7812, 0.0, 0.8125, 0.125, 0.75, 0.125, 0.8125, 0.25, 0.8125, 0.375, 0.75, 0.375, 0.75, 0.25, 0.8125, 0.5, 0.8125, 0.625, 0.75, 0.625, 0.75, 0.5, 0.8125, 0.75, 0.8125, 0.875, 0.75, 0.875, 0.75, 0.75])
me_sphere_001.update()
me_cube_009 = bpy.data.meshes.new('Cube.009')
me_cube_009.from_pydata([(-1.0, -1.0, -1.0), (-1.0, -1.0, 0.3223), (-1.0, 1.0, -1.0), (-1.0, 1.0, 0.3223), (1.0, -1.0, -1.0), (1.0, -1.0, 0.3223), (1.0, 1.0, -1.0), (1.0, 1.0, 0.3223), (-8.536, -1.0, -3.008), (-20.58, -1.0, -3.943), (-8.536, 1.0, -3.008), (-20.58, 1.0, -3.943), (-9.95, -1.0, -2.899), (-22.0, -1.0, -3.834), (-9.95, 1.0, -2.899), (-22.0, 1.0, -3.834), (24.57, -1.0, -0.439), (12.52, -1.0, -1.374), (24.57, 1.0, -0.439), (12.52, 1.0, -1.374), (23.16, -1.0, -0.3292), (11.11, -1.0, -1.264), (23.16, 1.0, -0.3292), (11.11, 1.0, -1.264), (33.37, -1.0, -2.366), (16.33, -1.0, -2.366), (33.37, 1.0, -2.366), (16.33, 1.0, -2.366), (33.37, -1.0, -2.211), (16.33, -1.0, -2.211), (33.37, 1.0, -2.211), (16.33, 1.0, -2.211), (-11.65, -1.0, -1.772), (-28.69, -1.0, -1.772), (-11.65, 1.0, -1.772), (-28.69, 1.0, -1.772), (-11.65, -1.0, -1.617), (-28.69, -1.0, -1.617), (-11.65, 1.0, -1.617), (-28.69, 1.0, -1.617), (7.103, -1.0, -4.529), (7.103, -1.0, -3.207), (7.103, 1.0, -4.529), (7.103, 1.0, -3.207), (9.103, -1.0, -4.529), (9.103, -1.0, -3.207), (9.103, 1.0, -4.529), (9.103, 1.0, -3.207)], [], [(0, 1, 3, 2), (2, 3, 7, 6), (6, 7, 5, 4), (4, 5, 1, 0), (2, 6, 4, 0), (7, 3, 1, 5), (8, 9, 11, 10), (10, 11, 15, 14), (14, 15, 13, 12), (12, 13, 9, 8), (10, 14, 12, 8), (15, 11, 9, 13), (16, 17, 19, 18), (18, 19, 23, 22), (22, 23, 21, 20), (20, 21, 17, 16), (18, 22, 20, 16), (23, 19, 17, 21), (24, 25, 27, 26), (26, 27, 31, 30), (30, 31, 29, 28), (28, 29, 25, 24), (26, 30, 28, 24), (31, 27, 25, 29), (32, 33, 35, 34), (34, 35, 39, 38), (38, 39, 37, 36), (36, 37, 33, 32), (34, 38, 36, 32), (39, 35, 33, 37), (40, 41, 43, 42), (42, 43, 47, 46), (46, 47, 45, 44), (44, 45, 41, 40), (42, 46, 44, 40), (47, 43, 41, 45)])
_uv = me_cube_009.uv_layers.new(name='UVMap')
_uv.uv.foreach_set('vector', [0.375, 0.0, 0.625, 0.0, 0.625, 0.25, 0.375, 0.25, 0.375, 0.25, 0.625, 0.25, 0.625, 0.5, 0.375, 0.5, 0.375, 0.5, 0.625, 0.5, 0.625, 0.75, 0.375, 0.75, 0.375, 0.75, 0.625, 0.75, 0.625, 1.0, 0.375, 1.0, 0.125, 0.5, 0.375, 0.5, 0.375, 0.75, 0.125, 0.75, 0.625, 0.5, 0.875, 0.5, 0.875, 0.75, 0.625, 0.75, 0.375, 0.0, 0.625, 0.0, 0.625, 0.25, 0.375, 0.25, 0.375, 0.25, 0.625, 0.25, 0.625, 0.5, 0.375, 0.5, 0.375, 0.5, 0.625, 0.5, 0.625, 0.75, 0.375, 0.75, 0.375, 0.75, 0.625, 0.75, 0.625, 1.0, 0.375, 1.0, 0.125, 0.5, 0.375, 0.5, 0.375, 0.75, 0.125, 0.75, 0.625, 0.5, 0.875, 0.5, 0.875, 0.75, 0.625, 0.75, 0.375, 0.0, 0.625, 0.0, 0.625, 0.25, 0.375, 0.25, 0.375, 0.25, 0.625, 0.25, 0.625, 0.5, 0.375, 0.5, 0.375, 0.5, 0.625, 0.5, 0.625, 0.75, 0.375, 0.75, 0.375, 0.75, 0.625, 0.75, 0.625, 1.0, 0.375, 1.0, 0.125, 0.5, 0.375, 0.5, 0.375, 0.75, 0.125, 0.75, 0.625, 0.5, 0.875, 0.5, 0.875, 0.75, 0.625, 0.75, 0.375, 0.0, 0.625, 0.0, 0.625, 0.25, 0.375, 0.25, 0.375, 0.25, 0.625, 0.25, 0.625, 0.5, 0.375, 0.5, 0.375, 0.5, 0.625, 0.5, 0.625, 0.75, 0.375, 0.75, 0.375, 0.75, 0.625, 0.75, 0.625, 1.0, 0.375, 1.0, 0.125, 0.5, 0.375, 0.5, 0.375, 0.75, 0.125, 0.75, 0.625, 0.5, 0.875, 0.5, 0.875, 0.75, 0.625, 0.75, 0.375, 0.0, 0.625, 0.0, 0.625, 0.25, 0.375, 0.25, 0.375, 0.25, 0.625, 0.25, 0.625, 0.5, 0.375, 0.5, 0.375, 0.5, 0.625, 0.5, 0.625, 0.75, 0.375, 0.75, 0.375, 0.75, 0.625, 0.75, 0.625, 1.0, 0.375, 1.0, 0.125, 0.5, 0.375, 0.5, 0.375, 0.75, 0.125, 0.75, 0.625, 0.5, 0.875, 0.5, 0.875, 0.75, 0.625, 0.75, 0.375, 0.0, 0.625, 0.0, 0.625, 0.25, 0.375, 0.25, 0.375, 0.25, 0.625, 0.25, 0.625, 0.5, 0.375, 0.5, 0.375, 0.5, 0.625, 0.5, 0.625, 0.75, 0.375, 0.75, 0.375, 0.75, 0.625, 0.75, 0.625, 1.0, 0.375, 1.0, 0.125, 0.5, 0.375, 0.5, 0.375, 0.75, 0.125, 0.75, 0.625, 0.5, 0.875, 0.5, 0.875, 0.75, 0.625, 0.75])
me_cube_009.update()

# ---- objects
ob_cube = bpy.data.objects.new('Cube', me_cube_001)
ob_cube_001 = bpy.data.objects.new('Cube.001', me_cube_002)
ob_sphere_001 = bpy.data.objects.new('Sphere.001', me_sphere_001)
ob_cube_008 = bpy.data.objects.new('Cube.008', me_cube_009)

# ---- transforms, parenting, visibility, modifiers, constraints
ob_cube.location = (0.0, 0.0, 2.268)
ob_cube.scale = (1.0, 0.1726, 1.0)
ob_cube_001.location = (0.8226, 0.005358, 1.395)
ob_cube_001.rotation_euler = (0.0, 0.5117, 0.0)
ob_cube_001.scale = (0.1612, 0.09873, 0.1612)
_m = ob_cube_001.modifiers.new('Smooth by Angle', 'NODES')
_m.node_group = ng_smooth_by_angle
_m.use_pin_to_last = True
_m.show_group_selector = False
ob_sphere_001.location = (0.0, 0.6447, 1.885)
ob_sphere_001.rotation_euler = (3.127, 0.6142, -0.04657)
ob_sphere_001.scale = (0.2226, 0.2226, 0.2226)
_m = ob_sphere_001.modifiers.new('Smooth by Angle', 'NODES')
_m.node_group = ng_smooth_by_angle
_m.use_pin_to_last = True
_m.show_group_selector = False
ob_cube_008.location = (0.2701, -0.1167, 1.632)
ob_cube_008.rotation_euler = (-0.0, 2.356, -0.0)
ob_cube_008.scale = (0.01423, 0.01457, 0.1833)

# ---- collection membership
col_collection.objects.link(ob_cube)
col_collection.objects.link(ob_cube_001)
col_collection.objects.link(ob_sphere_001)
col_collection.objects.link(ob_cube_008)

# ---- scene / render settings (as saved in the file)
scene.frame_start = 1; scene.frame_end = 250; scene.frame_set(1)
scene.render.engine = 'BLENDER_EEVEE_NEXT'
scene.render.bake_bias = 0.0
scene.render.bake_samples = 0
scene.cycles.sampling_pattern = 'TABULATED_SOBOL'
scene.eevee.use_volume_custom_range = False
bpy.context.view_layer.update()

# ---- added for rendering (the .blend has no active camera and no usable light): camera, sun
cam_auto = bpy.data.cameras.new('AutoCamera')
cam_auto.lens = 50.0
cam_auto.sensor_width = 36.0
cam_auto.clip_end = 1000.0
ob_auto_camera = bpy.data.objects.new('AutoCamera', cam_auto)
scene.collection.objects.link(ob_auto_camera)
ob_auto_camera.location = (6.64918, -6.71451, 6.73271)
ob_auto_camera.rotation_euler = (1.09748, -7.21219e-08, 0.694738)
scene.camera = ob_auto_camera
light_auto_sun = bpy.data.lights.new('AutoSun', 'SUN')
light_auto_sun.energy = 3.0
light_auto_sun.angle = 0.0523599
ob_auto_sun = bpy.data.objects.new('AutoSun', light_auto_sun)
scene.collection.objects.link(ob_auto_sun)
ob_auto_sun.rotation_euler = (0.872665, 0.174533, 0.523599)
bpy.context.view_layer.update()
